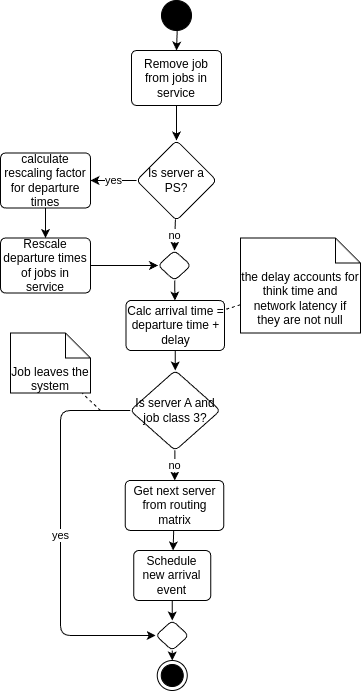

The diagram above was exported from draw.io. Its source (the exported page's mxGraphModel, read from the mxfile embedded in the PNG):
<mxGraphModel dx="1195" dy="1955" grid="1" gridSize="10" guides="1" tooltips="1" connect="1" arrows="1" fold="1" page="1" pageScale="1" pageWidth="827" pageHeight="1169" math="0" shadow="0">
  <root>
    <mxCell id="0" />
    <mxCell id="1" parent="0" />
    <mxCell id="4" style="edgeStyle=none;html=1;" parent="1" source="5" target="29" edge="1">
      <mxGeometry relative="1" as="geometry">
        <mxPoint x="375.5" y="80" as="targetPoint" />
      </mxGeometry>
    </mxCell>
    <mxCell id="5" value="" style="ellipse;fillColor=strokeColor;" parent="1" vertex="1">
      <mxGeometry x="361" y="-80" width="30" height="30" as="geometry" />
    </mxCell>
    <mxCell id="6" value="" style="ellipse;html=1;shape=endState;fillColor=strokeColor;" parent="1" vertex="1">
      <mxGeometry x="356.75" y="580" width="30" height="30" as="geometry" />
    </mxCell>
    <mxCell id="11" style="edgeStyle=none;html=1;" parent="1" source="12" target="14" edge="1">
      <mxGeometry relative="1" as="geometry" />
    </mxCell>
    <mxCell id="12" value="Get next server from routing matrix" style="html=1;align=center;verticalAlign=middle;rounded=1;absoluteArcSize=1;arcSize=10;dashed=0;whiteSpace=wrap;" parent="1" vertex="1">
      <mxGeometry x="324.75" y="400" width="98.5" height="50" as="geometry" />
    </mxCell>
    <mxCell id="32" style="edgeStyle=none;html=1;" edge="1" parent="1" source="14" target="40">
      <mxGeometry relative="1" as="geometry" />
    </mxCell>
    <mxCell id="14" value="Schedule new arrival event" style="html=1;align=center;verticalAlign=middle;rounded=1;absoluteArcSize=1;arcSize=10;dashed=0;whiteSpace=wrap;" parent="1" vertex="1">
      <mxGeometry x="333.25" y="470" width="77" height="50" as="geometry" />
    </mxCell>
    <mxCell id="19" value="no" style="edgeStyle=none;html=1;endArrow=classic;endFill=1;entryX=0.5;entryY=0;entryDx=0;entryDy=0;" parent="1" source="21" target="25" edge="1">
      <mxGeometry relative="1" as="geometry">
        <mxPoint x="320" y="150" as="targetPoint" />
      </mxGeometry>
    </mxCell>
    <mxCell id="20" value="yes" style="edgeStyle=none;html=1;endArrow=classic;endFill=1;" parent="1" source="21" target="23" edge="1">
      <mxGeometry relative="1" as="geometry" />
    </mxCell>
    <mxCell id="21" value="Is server a&lt;br&gt;PS?" style="rhombus;whiteSpace=wrap;html=1;fillColor=rgb(255, 255, 255);rounded=1;arcSize=10;dashed=0;" parent="1" vertex="1">
      <mxGeometry x="336" y="60" width="80" height="80" as="geometry" />
    </mxCell>
    <mxCell id="22" style="edgeStyle=none;html=1;endArrow=classic;endFill=1;" parent="1" source="23" target="27" edge="1">
      <mxGeometry relative="1" as="geometry" />
    </mxCell>
    <mxCell id="23" value="calculate rescaling factor&lt;br style=&quot;border-color: var(--border-color);&quot;&gt;for departure times" style="html=1;align=center;verticalAlign=middle;rounded=1;absoluteArcSize=1;arcSize=10;dashed=0;whiteSpace=wrap;" parent="1" vertex="1">
      <mxGeometry x="200" y="72.5" width="90" height="55" as="geometry" />
    </mxCell>
    <mxCell id="24" style="edgeStyle=none;html=1;endArrow=classic;endFill=1;" parent="1" source="25" target="35" edge="1">
      <mxGeometry relative="1" as="geometry" />
    </mxCell>
    <mxCell id="25" value="" style="rhombus;whiteSpace=wrap;html=1;fillColor=rgb(255, 255, 255);rounded=1;arcSize=10;dashed=0;" parent="1" vertex="1">
      <mxGeometry x="357.5" y="170" width="33" height="30" as="geometry" />
    </mxCell>
    <mxCell id="26" style="edgeStyle=none;html=1;endArrow=classic;endFill=1;" parent="1" source="27" target="25" edge="1">
      <mxGeometry relative="1" as="geometry" />
    </mxCell>
    <mxCell id="27" value="Rescale departure times of jobs in service" style="html=1;align=center;verticalAlign=middle;rounded=1;absoluteArcSize=1;arcSize=10;dashed=0;whiteSpace=wrap;" parent="1" vertex="1">
      <mxGeometry x="200" y="157.5" width="90" height="55" as="geometry" />
    </mxCell>
    <mxCell id="47" style="edgeStyle=none;html=1;" edge="1" parent="1" source="29" target="21">
      <mxGeometry relative="1" as="geometry" />
    </mxCell>
    <mxCell id="29" value="Remove job from jobs in service" style="html=1;align=center;verticalAlign=middle;rounded=1;absoluteArcSize=1;arcSize=10;dashed=0;whiteSpace=wrap;" parent="1" vertex="1">
      <mxGeometry x="331" y="-30" width="90" height="55" as="geometry" />
    </mxCell>
    <mxCell id="33" style="edgeStyle=none;html=1;dashed=1;endArrow=none;endFill=0;" edge="1" parent="1" source="34" target="35">
      <mxGeometry relative="1" as="geometry">
        <mxPoint x="611.14" y="129.99741258741244" as="sourcePoint" />
        <mxPoint x="490.0009523809524" y="220" as="targetPoint" />
      </mxGeometry>
    </mxCell>
    <mxCell id="34" value="the delay accounts for think time and network latency if they are not null" style="shape=note2;boundedLbl=1;whiteSpace=wrap;html=1;size=25;verticalAlign=top;align=center;" vertex="1" parent="1">
      <mxGeometry x="440" y="157.5" width="120" height="95" as="geometry" />
    </mxCell>
    <mxCell id="36" style="edgeStyle=none;html=1;" edge="1" parent="1" source="35" target="37">
      <mxGeometry relative="1" as="geometry">
        <mxPoint x="305" y="345" as="sourcePoint" />
      </mxGeometry>
    </mxCell>
    <mxCell id="35" value="Calc arrival time = departure time + delay" style="html=1;align=center;verticalAlign=middle;rounded=1;absoluteArcSize=1;arcSize=10;dashed=0;whiteSpace=wrap;" vertex="1" parent="1">
      <mxGeometry x="325.5" y="220" width="98.5" height="50" as="geometry" />
    </mxCell>
    <mxCell id="38" value="yes" style="edgeStyle=orthogonalEdgeStyle;html=1;" edge="1" parent="1" source="37" target="40">
      <mxGeometry relative="1" as="geometry">
        <mxPoint x="330" y="590" as="targetPoint" />
        <Array as="points">
          <mxPoint x="260" y="330" />
          <mxPoint x="260" y="555" />
        </Array>
      </mxGeometry>
    </mxCell>
    <mxCell id="43" value="no" style="edgeStyle=none;html=1;" edge="1" parent="1" source="37" target="12">
      <mxGeometry x="-0.0063" relative="1" as="geometry">
        <mxPoint as="offset" />
      </mxGeometry>
    </mxCell>
    <mxCell id="37" value="Is server A and job class 3?" style="rhombus;whiteSpace=wrap;html=1;fillColor=rgb(255, 255, 255);rounded=1;arcSize=10;dashed=0;" vertex="1" parent="1">
      <mxGeometry x="329.75" y="290" width="90" height="80" as="geometry" />
    </mxCell>
    <mxCell id="41" style="html=1;" edge="1" parent="1" source="40" target="6">
      <mxGeometry relative="1" as="geometry">
        <mxPoint x="370" y="555" as="targetPoint" />
      </mxGeometry>
    </mxCell>
    <mxCell id="40" value="" style="rhombus;whiteSpace=wrap;html=1;fillColor=rgb(255, 255, 255);rounded=1;arcSize=10;dashed=0;" vertex="1" parent="1">
      <mxGeometry x="355.25" y="540" width="33" height="30" as="geometry" />
    </mxCell>
    <mxCell id="44" value="Job leaves the system" style="shape=note2;boundedLbl=1;whiteSpace=wrap;html=1;size=25;verticalAlign=top;align=center;" vertex="1" parent="1">
      <mxGeometry x="210" y="252.5" width="80" height="60" as="geometry" />
    </mxCell>
    <mxCell id="45" style="edgeStyle=none;html=1;dashed=1;endArrow=none;endFill=0;" edge="1" parent="1" target="44">
      <mxGeometry relative="1" as="geometry">
        <mxPoint x="300" y="330" as="sourcePoint" />
        <mxPoint x="434" y="239.27145708582827" as="targetPoint" />
      </mxGeometry>
    </mxCell>
  </root>
</mxGraphModel>